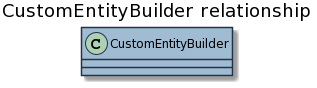

The diagram above was rendered by PlantUML. Its source (embedded in the PNG):
@startuml


skinparam ClassBackgroundColor #a0bcd3
skinparam ClassBorderColor #243245
skinparam ArrowColor #000
title CustomEntityBuilder relationship 
class CustomEntityBuilder{
}
@enduml